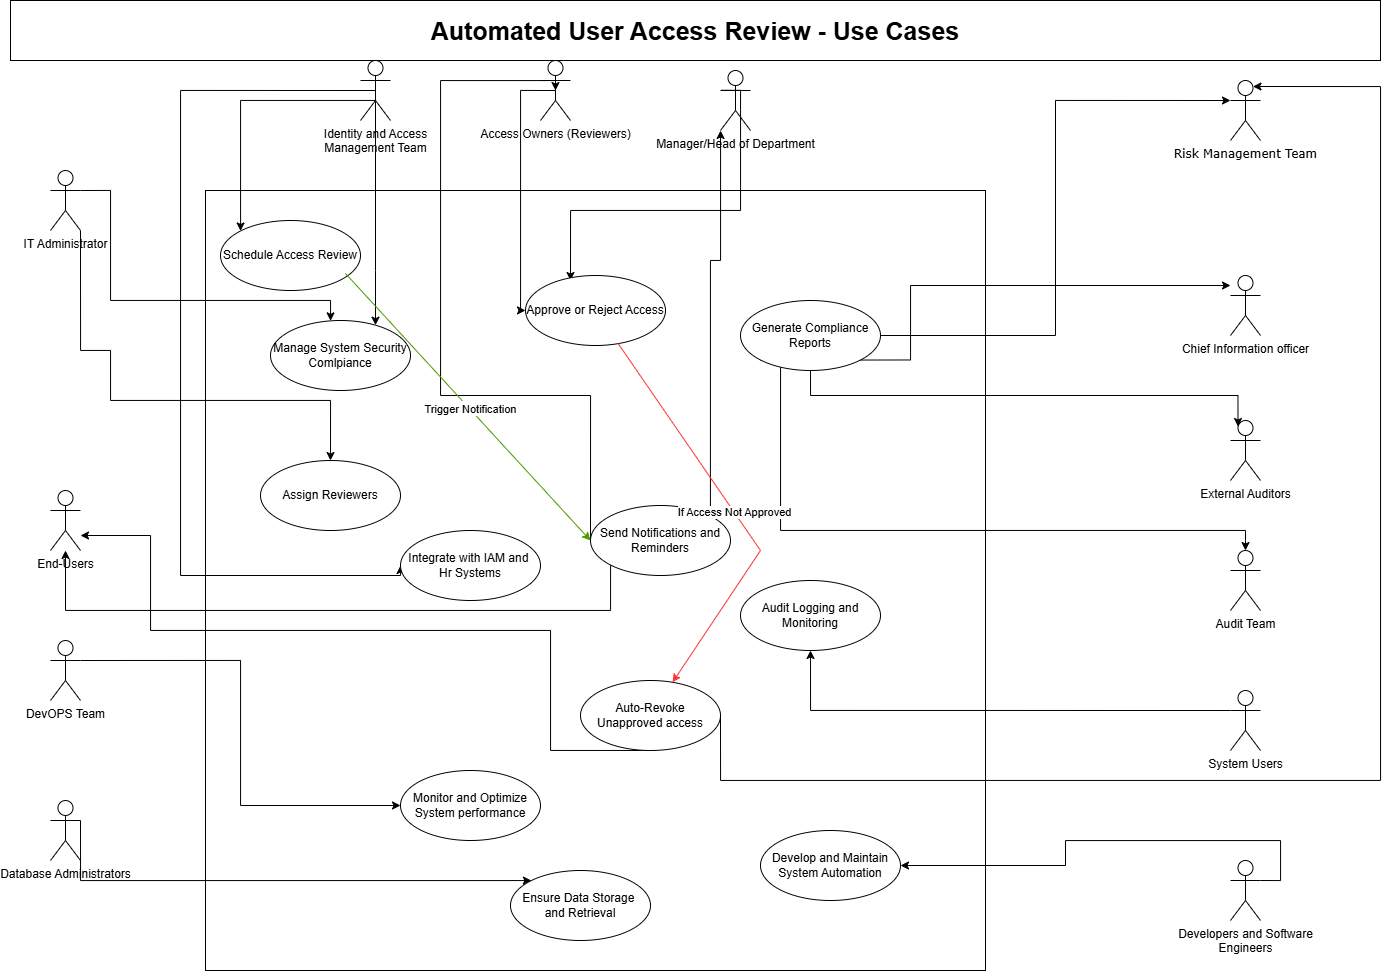

The diagram above was exported from draw.io. Its source (the exported page's mxGraphModel, read from the mxfile embedded in the PNG):
<mxGraphModel dx="1687" dy="1009" grid="1" gridSize="10" guides="1" tooltips="1" connect="1" arrows="1" fold="1" page="1" pageScale="1" pageWidth="850" pageHeight="1100" math="0" shadow="0">
  <root>
    <mxCell id="0" />
    <mxCell id="1" parent="0" />
    <mxCell id="a8vrUaEyxEgkCQSDoEBb-1" value="Risk Management Team" style="shape=umlActor;verticalLabelPosition=bottom;verticalAlign=top;html=1;fontFamily=Verdana;" parent="1" vertex="1">
      <mxGeometry x="1280" y="190" width="30" height="60" as="geometry" />
    </mxCell>
    <mxCell id="a8vrUaEyxEgkCQSDoEBb-2" value="" style="whiteSpace=wrap;html=1;aspect=fixed;" parent="1" vertex="1">
      <mxGeometry x="255" y="300" width="780" height="780" as="geometry" />
    </mxCell>
    <mxCell id="a8vrUaEyxEgkCQSDoEBb-48" style="edgeStyle=orthogonalEdgeStyle;rounded=0;orthogonalLoop=1;jettySize=auto;html=1;exitX=1;exitY=1;exitDx=0;exitDy=0;exitPerimeter=0;" parent="1" source="a8vrUaEyxEgkCQSDoEBb-3" target="a8vrUaEyxEgkCQSDoEBb-36" edge="1">
      <mxGeometry relative="1" as="geometry">
        <Array as="points">
          <mxPoint x="130" y="460" />
          <mxPoint x="160" y="460" />
          <mxPoint x="160" y="510" />
          <mxPoint x="380" y="510" />
        </Array>
      </mxGeometry>
    </mxCell>
    <mxCell id="a8vrUaEyxEgkCQSDoEBb-69" style="edgeStyle=orthogonalEdgeStyle;rounded=0;orthogonalLoop=1;jettySize=auto;html=1;exitX=1;exitY=0.3333333333333333;exitDx=0;exitDy=0;exitPerimeter=0;" parent="1" source="a8vrUaEyxEgkCQSDoEBb-3" target="a8vrUaEyxEgkCQSDoEBb-30" edge="1">
      <mxGeometry relative="1" as="geometry">
        <Array as="points">
          <mxPoint x="160" y="410" />
          <mxPoint x="380" y="410" />
        </Array>
      </mxGeometry>
    </mxCell>
    <mxCell id="a8vrUaEyxEgkCQSDoEBb-3" value="IT Administrator" style="shape=umlActor;verticalLabelPosition=bottom;verticalAlign=top;html=1;outlineConnect=0;" parent="1" vertex="1">
      <mxGeometry x="100" y="280" width="30" height="60" as="geometry" />
    </mxCell>
    <mxCell id="a8vrUaEyxEgkCQSDoEBb-47" style="edgeStyle=orthogonalEdgeStyle;rounded=0;orthogonalLoop=1;jettySize=auto;html=1;exitX=0.5;exitY=0.5;exitDx=0;exitDy=0;exitPerimeter=0;entryX=0;entryY=0;entryDx=0;entryDy=0;" parent="1" source="a8vrUaEyxEgkCQSDoEBb-6" target="a8vrUaEyxEgkCQSDoEBb-37" edge="1">
      <mxGeometry relative="1" as="geometry">
        <mxPoint x="360" y="360" as="targetPoint" />
        <Array as="points">
          <mxPoint x="425" y="210" />
          <mxPoint x="291" y="210" />
        </Array>
      </mxGeometry>
    </mxCell>
    <mxCell id="a8vrUaEyxEgkCQSDoEBb-70" style="edgeStyle=orthogonalEdgeStyle;rounded=0;orthogonalLoop=1;jettySize=auto;html=1;exitX=0.5;exitY=0.5;exitDx=0;exitDy=0;exitPerimeter=0;" parent="1" source="a8vrUaEyxEgkCQSDoEBb-6" target="a8vrUaEyxEgkCQSDoEBb-30" edge="1">
      <mxGeometry relative="1" as="geometry">
        <Array as="points">
          <mxPoint x="425" y="380" />
          <mxPoint x="425" y="380" />
        </Array>
        <mxPoint x="440" y="420" as="targetPoint" />
      </mxGeometry>
    </mxCell>
    <mxCell id="a8vrUaEyxEgkCQSDoEBb-79" style="edgeStyle=orthogonalEdgeStyle;rounded=0;orthogonalLoop=1;jettySize=auto;html=1;exitX=0.5;exitY=0.5;exitDx=0;exitDy=0;exitPerimeter=0;entryX=0;entryY=0.5;entryDx=0;entryDy=0;" parent="1" source="a8vrUaEyxEgkCQSDoEBb-6" target="a8vrUaEyxEgkCQSDoEBb-34" edge="1">
      <mxGeometry relative="1" as="geometry">
        <Array as="points">
          <mxPoint x="230" y="200" />
          <mxPoint x="230" y="685" />
        </Array>
      </mxGeometry>
    </mxCell>
    <mxCell id="a8vrUaEyxEgkCQSDoEBb-6" value="Identity and Access&lt;div&gt;Management Team&lt;/div&gt;" style="shape=umlActor;verticalLabelPosition=bottom;verticalAlign=top;html=1;outlineConnect=0;" parent="1" vertex="1">
      <mxGeometry x="410" y="170" width="30" height="60" as="geometry" />
    </mxCell>
    <mxCell id="a8vrUaEyxEgkCQSDoEBb-66" style="edgeStyle=orthogonalEdgeStyle;rounded=0;orthogonalLoop=1;jettySize=auto;html=1;exitX=1;exitY=0.3333333333333333;exitDx=0;exitDy=0;exitPerimeter=0;" parent="1" source="a8vrUaEyxEgkCQSDoEBb-7" target="a8vrUaEyxEgkCQSDoEBb-33" edge="1">
      <mxGeometry relative="1" as="geometry" />
    </mxCell>
    <mxCell id="a8vrUaEyxEgkCQSDoEBb-7" value="Developers and Software&lt;div&gt;Engineers&lt;/div&gt;" style="shape=umlActor;verticalLabelPosition=bottom;verticalAlign=top;html=1;outlineConnect=0;" parent="1" vertex="1">
      <mxGeometry x="1280" y="970" width="30" height="60" as="geometry" />
    </mxCell>
    <mxCell id="a8vrUaEyxEgkCQSDoEBb-65" style="edgeStyle=orthogonalEdgeStyle;rounded=0;orthogonalLoop=1;jettySize=auto;html=1;exitX=1;exitY=0.3333333333333333;exitDx=0;exitDy=0;exitPerimeter=0;" parent="1" source="a8vrUaEyxEgkCQSDoEBb-8" target="a8vrUaEyxEgkCQSDoEBb-35" edge="1">
      <mxGeometry relative="1" as="geometry">
        <Array as="points">
          <mxPoint x="130" y="990" />
        </Array>
      </mxGeometry>
    </mxCell>
    <mxCell id="a8vrUaEyxEgkCQSDoEBb-8" value="Database Administrators" style="shape=umlActor;verticalLabelPosition=bottom;verticalAlign=top;html=1;outlineConnect=0;" parent="1" vertex="1">
      <mxGeometry x="100" y="910" width="30" height="60" as="geometry" />
    </mxCell>
    <mxCell id="a8vrUaEyxEgkCQSDoEBb-9" value="External Auditors" style="shape=umlActor;verticalLabelPosition=bottom;verticalAlign=top;html=1;outlineConnect=0;" parent="1" vertex="1">
      <mxGeometry x="1280" y="530" width="30" height="60" as="geometry" />
    </mxCell>
    <mxCell id="a8vrUaEyxEgkCQSDoEBb-10" value="Chief Information officer" style="shape=umlActor;verticalLabelPosition=bottom;verticalAlign=top;html=1;outlineConnect=0;" parent="1" vertex="1">
      <mxGeometry x="1280" y="385" width="30" height="60" as="geometry" />
    </mxCell>
    <mxCell id="a8vrUaEyxEgkCQSDoEBb-64" style="edgeStyle=orthogonalEdgeStyle;rounded=0;orthogonalLoop=1;jettySize=auto;html=1;exitX=1;exitY=0.3333333333333333;exitDx=0;exitDy=0;exitPerimeter=0;entryX=0;entryY=0.5;entryDx=0;entryDy=0;" parent="1" source="a8vrUaEyxEgkCQSDoEBb-11" target="a8vrUaEyxEgkCQSDoEBb-41" edge="1">
      <mxGeometry relative="1" as="geometry" />
    </mxCell>
    <mxCell id="a8vrUaEyxEgkCQSDoEBb-11" value="DevOPS Team" style="shape=umlActor;verticalLabelPosition=bottom;verticalAlign=top;html=1;outlineConnect=0;" parent="1" vertex="1">
      <mxGeometry x="100" y="750" width="30" height="60" as="geometry" />
    </mxCell>
    <mxCell id="a8vrUaEyxEgkCQSDoEBb-51" style="edgeStyle=orthogonalEdgeStyle;rounded=0;orthogonalLoop=1;jettySize=auto;html=1;exitX=0.5;exitY=0.5;exitDx=0;exitDy=0;exitPerimeter=0;" parent="1" source="a8vrUaEyxEgkCQSDoEBb-12" target="a8vrUaEyxEgkCQSDoEBb-38" edge="1">
      <mxGeometry relative="1" as="geometry">
        <Array as="points">
          <mxPoint x="570" y="200" />
        </Array>
      </mxGeometry>
    </mxCell>
    <mxCell id="a8vrUaEyxEgkCQSDoEBb-12" value="Access Owners (Reviewers)" style="shape=umlActor;verticalLabelPosition=bottom;verticalAlign=top;html=1;outlineConnect=0;" parent="1" vertex="1">
      <mxGeometry x="590" y="170" width="30" height="60" as="geometry" />
    </mxCell>
    <mxCell id="a8vrUaEyxEgkCQSDoEBb-13" value="Audit Team" style="shape=umlActor;verticalLabelPosition=bottom;verticalAlign=top;html=1;outlineConnect=0;" parent="1" vertex="1">
      <mxGeometry x="1280" y="660" width="30" height="60" as="geometry" />
    </mxCell>
    <mxCell id="a8vrUaEyxEgkCQSDoEBb-56" style="edgeStyle=orthogonalEdgeStyle;rounded=0;orthogonalLoop=1;jettySize=auto;html=1;exitX=0;exitY=0.3333333333333333;exitDx=0;exitDy=0;exitPerimeter=0;entryX=1;entryY=0;entryDx=0;entryDy=0;" parent="1" edge="1">
      <mxGeometry relative="1" as="geometry">
        <mxPoint x="770.5" y="199.75" as="sourcePoint" />
        <mxPoint x="619.9974746830585" y="390.00126265847075" as="targetPoint" />
        <Array as="points">
          <mxPoint x="790" y="200" />
          <mxPoint x="790" y="320" />
          <mxPoint x="620" y="320" />
        </Array>
      </mxGeometry>
    </mxCell>
    <mxCell id="a8vrUaEyxEgkCQSDoEBb-14" value="Manager/Head of Department" style="shape=umlActor;verticalLabelPosition=bottom;verticalAlign=top;html=1;outlineConnect=0;" parent="1" vertex="1">
      <mxGeometry x="770" y="180" width="30" height="60" as="geometry" />
    </mxCell>
    <mxCell id="a8vrUaEyxEgkCQSDoEBb-15" value="End-Users" style="shape=umlActor;verticalLabelPosition=bottom;verticalAlign=top;html=1;outlineConnect=0;" parent="1" vertex="1">
      <mxGeometry x="100" y="600" width="30" height="60" as="geometry" />
    </mxCell>
    <mxCell id="a8vrUaEyxEgkCQSDoEBb-71" style="edgeStyle=orthogonalEdgeStyle;rounded=0;orthogonalLoop=1;jettySize=auto;html=1;exitX=0;exitY=0.3333333333333333;exitDx=0;exitDy=0;exitPerimeter=0;" parent="1" source="a8vrUaEyxEgkCQSDoEBb-16" target="a8vrUaEyxEgkCQSDoEBb-39" edge="1">
      <mxGeometry relative="1" as="geometry" />
    </mxCell>
    <mxCell id="a8vrUaEyxEgkCQSDoEBb-16" value="System Users" style="shape=umlActor;verticalLabelPosition=bottom;verticalAlign=top;html=1;outlineConnect=0;" parent="1" vertex="1">
      <mxGeometry x="1280" y="800" width="30" height="60" as="geometry" />
    </mxCell>
    <mxCell id="a8vrUaEyxEgkCQSDoEBb-30" value="Manage System Security&lt;br&gt;Comlpiance" style="ellipse;whiteSpace=wrap;html=1;" parent="1" vertex="1">
      <mxGeometry x="320" y="430" width="140" height="70" as="geometry" />
    </mxCell>
    <mxCell id="a8vrUaEyxEgkCQSDoEBb-59" style="edgeStyle=orthogonalEdgeStyle;rounded=0;orthogonalLoop=1;jettySize=auto;html=1;exitX=1;exitY=1;exitDx=0;exitDy=0;" parent="1" source="a8vrUaEyxEgkCQSDoEBb-31" target="a8vrUaEyxEgkCQSDoEBb-10" edge="1">
      <mxGeometry relative="1" as="geometry">
        <Array as="points">
          <mxPoint x="960" y="470" />
          <mxPoint x="960" y="395" />
        </Array>
      </mxGeometry>
    </mxCell>
    <mxCell id="z_iy-5IiNfVh1s7Vb4Ka-6" style="edgeStyle=orthogonalEdgeStyle;rounded=0;orthogonalLoop=1;jettySize=auto;html=1;exitX=0;exitY=1;exitDx=0;exitDy=0;" edge="1" parent="1" source="a8vrUaEyxEgkCQSDoEBb-31" target="a8vrUaEyxEgkCQSDoEBb-13">
      <mxGeometry relative="1" as="geometry">
        <Array as="points">
          <mxPoint x="830" y="469" />
          <mxPoint x="830" y="640" />
          <mxPoint x="1295" y="640" />
        </Array>
      </mxGeometry>
    </mxCell>
    <mxCell id="a8vrUaEyxEgkCQSDoEBb-31" value="Generate Compliance Reports" style="ellipse;whiteSpace=wrap;html=1;" parent="1" vertex="1">
      <mxGeometry x="790" y="410" width="140" height="70" as="geometry" />
    </mxCell>
    <mxCell id="a8vrUaEyxEgkCQSDoEBb-33" value="Develop and Maintain&lt;br&gt;System Automation" style="ellipse;whiteSpace=wrap;html=1;" parent="1" vertex="1">
      <mxGeometry x="810" y="940" width="140" height="70" as="geometry" />
    </mxCell>
    <mxCell id="a8vrUaEyxEgkCQSDoEBb-34" value="Integrate with IAM and&amp;nbsp;&lt;div&gt;Hr Systems&lt;/div&gt;" style="ellipse;whiteSpace=wrap;html=1;" parent="1" vertex="1">
      <mxGeometry x="450" y="640" width="140" height="70" as="geometry" />
    </mxCell>
    <mxCell id="a8vrUaEyxEgkCQSDoEBb-35" value="Ensure Data Storage&amp;nbsp;&lt;div&gt;and Retrieval&lt;/div&gt;" style="ellipse;whiteSpace=wrap;html=1;" parent="1" vertex="1">
      <mxGeometry x="560" y="980" width="140" height="70" as="geometry" />
    </mxCell>
    <mxCell id="a8vrUaEyxEgkCQSDoEBb-36" value="Assign Reviewers" style="ellipse;whiteSpace=wrap;html=1;" parent="1" vertex="1">
      <mxGeometry x="310" y="570" width="140" height="70" as="geometry" />
    </mxCell>
    <mxCell id="a8vrUaEyxEgkCQSDoEBb-37" value="Schedule Access Review" style="ellipse;whiteSpace=wrap;html=1;" parent="1" vertex="1">
      <mxGeometry x="270" y="330" width="140" height="70" as="geometry" />
    </mxCell>
    <mxCell id="a8vrUaEyxEgkCQSDoEBb-38" value="Approve or Reject Access" style="ellipse;whiteSpace=wrap;html=1;" parent="1" vertex="1">
      <mxGeometry x="575" y="385" width="140" height="70" as="geometry" />
    </mxCell>
    <mxCell id="a8vrUaEyxEgkCQSDoEBb-39" value="Audit Logging and Monitoring" style="ellipse;whiteSpace=wrap;html=1;" parent="1" vertex="1">
      <mxGeometry x="790" y="690" width="140" height="70" as="geometry" />
    </mxCell>
    <mxCell id="z_iy-5IiNfVh1s7Vb4Ka-1" style="edgeStyle=orthogonalEdgeStyle;rounded=0;orthogonalLoop=1;jettySize=auto;html=1;exitX=0.5;exitY=1;exitDx=0;exitDy=0;" edge="1" parent="1" source="a8vrUaEyxEgkCQSDoEBb-40" target="a8vrUaEyxEgkCQSDoEBb-15">
      <mxGeometry relative="1" as="geometry">
        <Array as="points">
          <mxPoint x="600" y="740" />
          <mxPoint x="200" y="740" />
          <mxPoint x="200" y="645" />
        </Array>
      </mxGeometry>
    </mxCell>
    <mxCell id="a8vrUaEyxEgkCQSDoEBb-40" value="Auto-Revoke&lt;div&gt;Unapproved access&lt;/div&gt;" style="ellipse;whiteSpace=wrap;html=1;" parent="1" vertex="1">
      <mxGeometry x="630" y="790" width="140" height="70" as="geometry" />
    </mxCell>
    <mxCell id="a8vrUaEyxEgkCQSDoEBb-41" value="Monitor and Optimize System performance" style="ellipse;whiteSpace=wrap;html=1;" parent="1" vertex="1">
      <mxGeometry x="450" y="880" width="140" height="70" as="geometry" />
    </mxCell>
    <mxCell id="a8vrUaEyxEgkCQSDoEBb-61" style="edgeStyle=orthogonalEdgeStyle;rounded=0;orthogonalLoop=1;jettySize=auto;html=1;exitX=1;exitY=0;exitDx=0;exitDy=0;" parent="1" source="a8vrUaEyxEgkCQSDoEBb-42" target="a8vrUaEyxEgkCQSDoEBb-14" edge="1">
      <mxGeometry relative="1" as="geometry">
        <Array as="points">
          <mxPoint x="760" y="370" />
          <mxPoint x="770" y="370" />
        </Array>
      </mxGeometry>
    </mxCell>
    <mxCell id="z_iy-5IiNfVh1s7Vb4Ka-10" style="edgeStyle=orthogonalEdgeStyle;rounded=0;orthogonalLoop=1;jettySize=auto;html=1;exitX=0;exitY=1;exitDx=0;exitDy=0;" edge="1" parent="1" source="a8vrUaEyxEgkCQSDoEBb-42" target="a8vrUaEyxEgkCQSDoEBb-15">
      <mxGeometry relative="1" as="geometry">
        <Array as="points">
          <mxPoint x="660" y="720" />
          <mxPoint x="115" y="720" />
        </Array>
      </mxGeometry>
    </mxCell>
    <mxCell id="a8vrUaEyxEgkCQSDoEBb-42" value="Send Notifications and&lt;div&gt;Reminders&lt;/div&gt;" style="ellipse;whiteSpace=wrap;html=1;" parent="1" vertex="1">
      <mxGeometry x="640" y="615" width="140" height="70" as="geometry" />
    </mxCell>
    <mxCell id="a8vrUaEyxEgkCQSDoEBb-58" style="edgeStyle=orthogonalEdgeStyle;rounded=0;orthogonalLoop=1;jettySize=auto;html=1;exitX=1;exitY=0.5;exitDx=0;exitDy=0;entryX=0;entryY=0.3333333333333333;entryDx=0;entryDy=0;entryPerimeter=0;" parent="1" source="a8vrUaEyxEgkCQSDoEBb-31" target="a8vrUaEyxEgkCQSDoEBb-1" edge="1">
      <mxGeometry relative="1" as="geometry" />
    </mxCell>
    <mxCell id="a8vrUaEyxEgkCQSDoEBb-60" style="edgeStyle=orthogonalEdgeStyle;rounded=0;orthogonalLoop=1;jettySize=auto;html=1;exitX=0.5;exitY=1;exitDx=0;exitDy=0;entryX=0.25;entryY=0.1;entryDx=0;entryDy=0;entryPerimeter=0;" parent="1" source="a8vrUaEyxEgkCQSDoEBb-31" target="a8vrUaEyxEgkCQSDoEBb-9" edge="1">
      <mxGeometry relative="1" as="geometry" />
    </mxCell>
    <mxCell id="a8vrUaEyxEgkCQSDoEBb-63" style="edgeStyle=orthogonalEdgeStyle;rounded=0;orthogonalLoop=1;jettySize=auto;html=1;exitX=0;exitY=0.5;exitDx=0;exitDy=0;entryX=0.5;entryY=0.5;entryDx=0;entryDy=0;entryPerimeter=0;" parent="1" source="a8vrUaEyxEgkCQSDoEBb-42" target="a8vrUaEyxEgkCQSDoEBb-12" edge="1">
      <mxGeometry relative="1" as="geometry">
        <Array as="points">
          <mxPoint x="490" y="505" />
          <mxPoint x="490" y="190" />
          <mxPoint x="605" y="190" />
        </Array>
      </mxGeometry>
    </mxCell>
    <mxCell id="a8vrUaEyxEgkCQSDoEBb-74" value="" style="endArrow=classic;html=1;rounded=0;fontColor=#FF0000;strokeColor=#FF3333;" parent="1" source="a8vrUaEyxEgkCQSDoEBb-38" target="a8vrUaEyxEgkCQSDoEBb-40" edge="1">
      <mxGeometry relative="1" as="geometry">
        <mxPoint x="370" y="580" as="sourcePoint" />
        <mxPoint x="470" y="580" as="targetPoint" />
        <Array as="points">
          <mxPoint x="810" y="660" />
        </Array>
      </mxGeometry>
    </mxCell>
    <mxCell id="a8vrUaEyxEgkCQSDoEBb-75" value="If Access Not Approved" style="edgeLabel;resizable=0;html=1;;align=center;verticalAlign=middle;" parent="a8vrUaEyxEgkCQSDoEBb-74" connectable="0" vertex="1">
      <mxGeometry relative="1" as="geometry" />
    </mxCell>
    <mxCell id="a8vrUaEyxEgkCQSDoEBb-77" value="" style="endArrow=classic;html=1;rounded=0;entryX=0;entryY=0.5;entryDx=0;entryDy=0;exitX=0.893;exitY=0.757;exitDx=0;exitDy=0;exitPerimeter=0;strokeColor=#4D9900;" parent="1" source="a8vrUaEyxEgkCQSDoEBb-37" target="a8vrUaEyxEgkCQSDoEBb-42" edge="1">
      <mxGeometry relative="1" as="geometry">
        <mxPoint x="370" y="580" as="sourcePoint" />
        <mxPoint x="470" y="580" as="targetPoint" />
      </mxGeometry>
    </mxCell>
    <mxCell id="a8vrUaEyxEgkCQSDoEBb-78" value="Label" style="edgeLabel;resizable=0;html=1;;align=center;verticalAlign=middle;" parent="a8vrUaEyxEgkCQSDoEBb-77" connectable="0" vertex="1">
      <mxGeometry relative="1" as="geometry" />
    </mxCell>
    <mxCell id="z_iy-5IiNfVh1s7Vb4Ka-9" value="Trigger Notification" style="edgeLabel;html=1;align=center;verticalAlign=middle;resizable=0;points=[];" vertex="1" connectable="0" parent="a8vrUaEyxEgkCQSDoEBb-77">
      <mxGeometry x="0.0159" y="1" relative="1" as="geometry">
        <mxPoint y="1" as="offset" />
      </mxGeometry>
    </mxCell>
    <mxCell id="z_iy-5IiNfVh1s7Vb4Ka-3" value="&lt;b&gt;&lt;font style=&quot;font-size: 25px;&quot;&gt;Automated User Access Review - Use Cases&lt;/font&gt;&lt;/b&gt;" style="rounded=0;whiteSpace=wrap;html=1;" vertex="1" parent="1">
      <mxGeometry x="60" y="110" width="1370" height="60" as="geometry" />
    </mxCell>
    <mxCell id="z_iy-5IiNfVh1s7Vb4Ka-8" style="edgeStyle=orthogonalEdgeStyle;rounded=0;orthogonalLoop=1;jettySize=auto;html=1;exitX=1;exitY=0.5;exitDx=0;exitDy=0;entryX=0.75;entryY=0.1;entryDx=0;entryDy=0;entryPerimeter=0;" edge="1" parent="1" source="a8vrUaEyxEgkCQSDoEBb-40" target="a8vrUaEyxEgkCQSDoEBb-1">
      <mxGeometry relative="1" as="geometry">
        <Array as="points">
          <mxPoint x="770" y="890" />
          <mxPoint x="1430" y="890" />
          <mxPoint x="1430" y="196" />
        </Array>
      </mxGeometry>
    </mxCell>
  </root>
</mxGraphModel>